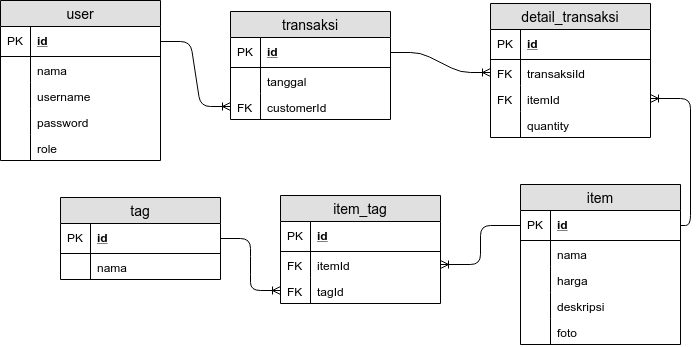

The diagram above was exported from draw.io. Its source (the exported page's mxGraphModel, read from the mxfile embedded in the PNG):
<mxGraphModel dx="801" dy="415" grid="1" gridSize="10" guides="1" tooltips="1" connect="1" arrows="1" fold="1" page="1" pageScale="1" pageWidth="850" pageHeight="1100" math="0" shadow="0">
  <root>
    <mxCell id="0" />
    <mxCell id="1" parent="0" />
    <mxCell id="0t_CX3Ep8Rk2O3oKawiy-1" value="user" style="swimlane;fontStyle=0;childLayout=stackLayout;horizontal=1;startSize=26;fillColor=#e0e0e0;horizontalStack=0;resizeParent=1;resizeParentMax=0;resizeLast=0;collapsible=1;marginBottom=0;swimlaneFillColor=#ffffff;align=center;fontSize=14;" vertex="1" parent="1">
      <mxGeometry x="50" y="36" width="160" height="160" as="geometry" />
    </mxCell>
    <mxCell id="0t_CX3Ep8Rk2O3oKawiy-2" value="id" style="shape=partialRectangle;top=0;left=0;right=0;bottom=1;align=left;verticalAlign=middle;fillColor=none;spacingLeft=34;spacingRight=4;overflow=hidden;rotatable=0;points=[[0,0.5],[1,0.5]];portConstraint=eastwest;dropTarget=0;fontStyle=5;fontSize=12;" vertex="1" parent="0t_CX3Ep8Rk2O3oKawiy-1">
      <mxGeometry y="26" width="160" height="30" as="geometry" />
    </mxCell>
    <mxCell id="0t_CX3Ep8Rk2O3oKawiy-3" value="PK" style="shape=partialRectangle;top=0;left=0;bottom=0;fillColor=none;align=left;verticalAlign=middle;spacingLeft=4;spacingRight=4;overflow=hidden;rotatable=0;points=[];portConstraint=eastwest;part=1;fontSize=12;" vertex="1" connectable="0" parent="0t_CX3Ep8Rk2O3oKawiy-2">
      <mxGeometry width="30" height="30" as="geometry" />
    </mxCell>
    <mxCell id="0t_CX3Ep8Rk2O3oKawiy-4" value="nama" style="shape=partialRectangle;top=0;left=0;right=0;bottom=0;align=left;verticalAlign=top;fillColor=none;spacingLeft=34;spacingRight=4;overflow=hidden;rotatable=0;points=[[0,0.5],[1,0.5]];portConstraint=eastwest;dropTarget=0;fontSize=12;" vertex="1" parent="0t_CX3Ep8Rk2O3oKawiy-1">
      <mxGeometry y="56" width="160" height="26" as="geometry" />
    </mxCell>
    <mxCell id="0t_CX3Ep8Rk2O3oKawiy-5" value="" style="shape=partialRectangle;top=0;left=0;bottom=0;fillColor=none;align=left;verticalAlign=top;spacingLeft=4;spacingRight=4;overflow=hidden;rotatable=0;points=[];portConstraint=eastwest;part=1;fontSize=12;" vertex="1" connectable="0" parent="0t_CX3Ep8Rk2O3oKawiy-4">
      <mxGeometry width="30" height="26" as="geometry" />
    </mxCell>
    <mxCell id="0t_CX3Ep8Rk2O3oKawiy-6" value="username" style="shape=partialRectangle;top=0;left=0;right=0;bottom=0;align=left;verticalAlign=top;fillColor=none;spacingLeft=34;spacingRight=4;overflow=hidden;rotatable=0;points=[[0,0.5],[1,0.5]];portConstraint=eastwest;dropTarget=0;fontSize=12;" vertex="1" parent="0t_CX3Ep8Rk2O3oKawiy-1">
      <mxGeometry y="82" width="160" height="26" as="geometry" />
    </mxCell>
    <mxCell id="0t_CX3Ep8Rk2O3oKawiy-7" value="" style="shape=partialRectangle;top=0;left=0;bottom=0;fillColor=none;align=left;verticalAlign=top;spacingLeft=4;spacingRight=4;overflow=hidden;rotatable=0;points=[];portConstraint=eastwest;part=1;fontSize=12;" vertex="1" connectable="0" parent="0t_CX3Ep8Rk2O3oKawiy-6">
      <mxGeometry width="30" height="26" as="geometry" />
    </mxCell>
    <mxCell id="0t_CX3Ep8Rk2O3oKawiy-8" value="password" style="shape=partialRectangle;top=0;left=0;right=0;bottom=0;align=left;verticalAlign=top;fillColor=none;spacingLeft=34;spacingRight=4;overflow=hidden;rotatable=0;points=[[0,0.5],[1,0.5]];portConstraint=eastwest;dropTarget=0;fontSize=12;" vertex="1" parent="0t_CX3Ep8Rk2O3oKawiy-1">
      <mxGeometry y="108" width="160" height="26" as="geometry" />
    </mxCell>
    <mxCell id="0t_CX3Ep8Rk2O3oKawiy-9" value="" style="shape=partialRectangle;top=0;left=0;bottom=0;fillColor=none;align=left;verticalAlign=top;spacingLeft=4;spacingRight=4;overflow=hidden;rotatable=0;points=[];portConstraint=eastwest;part=1;fontSize=12;" vertex="1" connectable="0" parent="0t_CX3Ep8Rk2O3oKawiy-8">
      <mxGeometry width="30" height="26" as="geometry" />
    </mxCell>
    <mxCell id="0t_CX3Ep8Rk2O3oKawiy-34" value="role" style="shape=partialRectangle;top=0;left=0;right=0;bottom=0;align=left;verticalAlign=top;fillColor=none;spacingLeft=34;spacingRight=4;overflow=hidden;rotatable=0;points=[[0,0.5],[1,0.5]];portConstraint=eastwest;dropTarget=0;fontSize=12;" vertex="1" parent="0t_CX3Ep8Rk2O3oKawiy-1">
      <mxGeometry y="134" width="160" height="26" as="geometry" />
    </mxCell>
    <mxCell id="0t_CX3Ep8Rk2O3oKawiy-35" value="" style="shape=partialRectangle;top=0;left=0;bottom=0;fillColor=none;align=left;verticalAlign=top;spacingLeft=4;spacingRight=4;overflow=hidden;rotatable=0;points=[];portConstraint=eastwest;part=1;fontSize=12;" vertex="1" connectable="0" parent="0t_CX3Ep8Rk2O3oKawiy-34">
      <mxGeometry width="30" height="26" as="geometry" />
    </mxCell>
    <mxCell id="0t_CX3Ep8Rk2O3oKawiy-12" value="item" style="swimlane;fontStyle=0;childLayout=stackLayout;horizontal=1;startSize=26;fillColor=#e0e0e0;horizontalStack=0;resizeParent=1;resizeParentMax=0;resizeLast=0;collapsible=1;marginBottom=0;swimlaneFillColor=#ffffff;align=center;fontSize=14;" vertex="1" parent="1">
      <mxGeometry x="570" y="220" width="160" height="160" as="geometry" />
    </mxCell>
    <mxCell id="0t_CX3Ep8Rk2O3oKawiy-13" value="id" style="shape=partialRectangle;top=0;left=0;right=0;bottom=1;align=left;verticalAlign=middle;fillColor=none;spacingLeft=34;spacingRight=4;overflow=hidden;rotatable=0;points=[[0,0.5],[1,0.5]];portConstraint=eastwest;dropTarget=0;fontStyle=5;fontSize=12;" vertex="1" parent="0t_CX3Ep8Rk2O3oKawiy-12">
      <mxGeometry y="26" width="160" height="30" as="geometry" />
    </mxCell>
    <mxCell id="0t_CX3Ep8Rk2O3oKawiy-14" value="PK" style="shape=partialRectangle;top=0;left=0;bottom=0;fillColor=none;align=left;verticalAlign=middle;spacingLeft=4;spacingRight=4;overflow=hidden;rotatable=0;points=[];portConstraint=eastwest;part=1;fontSize=12;" vertex="1" connectable="0" parent="0t_CX3Ep8Rk2O3oKawiy-13">
      <mxGeometry width="30" height="30" as="geometry" />
    </mxCell>
    <mxCell id="0t_CX3Ep8Rk2O3oKawiy-15" value="nama" style="shape=partialRectangle;top=0;left=0;right=0;bottom=0;align=left;verticalAlign=top;fillColor=none;spacingLeft=34;spacingRight=4;overflow=hidden;rotatable=0;points=[[0,0.5],[1,0.5]];portConstraint=eastwest;dropTarget=0;fontSize=12;" vertex="1" parent="0t_CX3Ep8Rk2O3oKawiy-12">
      <mxGeometry y="56" width="160" height="26" as="geometry" />
    </mxCell>
    <mxCell id="0t_CX3Ep8Rk2O3oKawiy-16" value="" style="shape=partialRectangle;top=0;left=0;bottom=0;fillColor=none;align=left;verticalAlign=top;spacingLeft=4;spacingRight=4;overflow=hidden;rotatable=0;points=[];portConstraint=eastwest;part=1;fontSize=12;" vertex="1" connectable="0" parent="0t_CX3Ep8Rk2O3oKawiy-15">
      <mxGeometry width="30" height="26" as="geometry" />
    </mxCell>
    <mxCell id="0t_CX3Ep8Rk2O3oKawiy-17" value="harga" style="shape=partialRectangle;top=0;left=0;right=0;bottom=0;align=left;verticalAlign=top;fillColor=none;spacingLeft=34;spacingRight=4;overflow=hidden;rotatable=0;points=[[0,0.5],[1,0.5]];portConstraint=eastwest;dropTarget=0;fontSize=12;" vertex="1" parent="0t_CX3Ep8Rk2O3oKawiy-12">
      <mxGeometry y="82" width="160" height="26" as="geometry" />
    </mxCell>
    <mxCell id="0t_CX3Ep8Rk2O3oKawiy-18" value="" style="shape=partialRectangle;top=0;left=0;bottom=0;fillColor=none;align=left;verticalAlign=top;spacingLeft=4;spacingRight=4;overflow=hidden;rotatable=0;points=[];portConstraint=eastwest;part=1;fontSize=12;" vertex="1" connectable="0" parent="0t_CX3Ep8Rk2O3oKawiy-17">
      <mxGeometry width="30" height="26" as="geometry" />
    </mxCell>
    <mxCell id="0t_CX3Ep8Rk2O3oKawiy-19" value="deskripsi" style="shape=partialRectangle;top=0;left=0;right=0;bottom=0;align=left;verticalAlign=top;fillColor=none;spacingLeft=34;spacingRight=4;overflow=hidden;rotatable=0;points=[[0,0.5],[1,0.5]];portConstraint=eastwest;dropTarget=0;fontSize=12;" vertex="1" parent="0t_CX3Ep8Rk2O3oKawiy-12">
      <mxGeometry y="108" width="160" height="26" as="geometry" />
    </mxCell>
    <mxCell id="0t_CX3Ep8Rk2O3oKawiy-20" value="" style="shape=partialRectangle;top=0;left=0;bottom=0;fillColor=none;align=left;verticalAlign=top;spacingLeft=4;spacingRight=4;overflow=hidden;rotatable=0;points=[];portConstraint=eastwest;part=1;fontSize=12;" vertex="1" connectable="0" parent="0t_CX3Ep8Rk2O3oKawiy-19">
      <mxGeometry width="30" height="26" as="geometry" />
    </mxCell>
    <mxCell id="0t_CX3Ep8Rk2O3oKawiy-36" value="foto" style="shape=partialRectangle;top=0;left=0;right=0;bottom=0;align=left;verticalAlign=top;fillColor=none;spacingLeft=34;spacingRight=4;overflow=hidden;rotatable=0;points=[[0,0.5],[1,0.5]];portConstraint=eastwest;dropTarget=0;fontSize=12;" vertex="1" parent="0t_CX3Ep8Rk2O3oKawiy-12">
      <mxGeometry y="134" width="160" height="26" as="geometry" />
    </mxCell>
    <mxCell id="0t_CX3Ep8Rk2O3oKawiy-37" value="" style="shape=partialRectangle;top=0;left=0;bottom=0;fillColor=none;align=left;verticalAlign=top;spacingLeft=4;spacingRight=4;overflow=hidden;rotatable=0;points=[];portConstraint=eastwest;part=1;fontSize=12;" vertex="1" connectable="0" parent="0t_CX3Ep8Rk2O3oKawiy-36">
      <mxGeometry width="30" height="26" as="geometry" />
    </mxCell>
    <mxCell id="0t_CX3Ep8Rk2O3oKawiy-23" value="tag" style="swimlane;fontStyle=0;childLayout=stackLayout;horizontal=1;startSize=26;fillColor=#e0e0e0;horizontalStack=0;resizeParent=1;resizeParentMax=0;resizeLast=0;collapsible=1;marginBottom=0;swimlaneFillColor=#ffffff;align=center;fontSize=14;" vertex="1" parent="1">
      <mxGeometry x="110" y="233" width="160" height="82" as="geometry" />
    </mxCell>
    <mxCell id="0t_CX3Ep8Rk2O3oKawiy-24" value="id" style="shape=partialRectangle;top=0;left=0;right=0;bottom=1;align=left;verticalAlign=middle;fillColor=none;spacingLeft=34;spacingRight=4;overflow=hidden;rotatable=0;points=[[0,0.5],[1,0.5]];portConstraint=eastwest;dropTarget=0;fontStyle=5;fontSize=12;" vertex="1" parent="0t_CX3Ep8Rk2O3oKawiy-23">
      <mxGeometry y="26" width="160" height="30" as="geometry" />
    </mxCell>
    <mxCell id="0t_CX3Ep8Rk2O3oKawiy-25" value="PK" style="shape=partialRectangle;top=0;left=0;bottom=0;fillColor=none;align=left;verticalAlign=middle;spacingLeft=4;spacingRight=4;overflow=hidden;rotatable=0;points=[];portConstraint=eastwest;part=1;fontSize=12;" vertex="1" connectable="0" parent="0t_CX3Ep8Rk2O3oKawiy-24">
      <mxGeometry width="30" height="30" as="geometry" />
    </mxCell>
    <mxCell id="0t_CX3Ep8Rk2O3oKawiy-26" value="nama" style="shape=partialRectangle;top=0;left=0;right=0;bottom=0;align=left;verticalAlign=top;fillColor=none;spacingLeft=34;spacingRight=4;overflow=hidden;rotatable=0;points=[[0,0.5],[1,0.5]];portConstraint=eastwest;dropTarget=0;fontSize=12;" vertex="1" parent="0t_CX3Ep8Rk2O3oKawiy-23">
      <mxGeometry y="56" width="160" height="26" as="geometry" />
    </mxCell>
    <mxCell id="0t_CX3Ep8Rk2O3oKawiy-27" value="" style="shape=partialRectangle;top=0;left=0;bottom=0;fillColor=none;align=left;verticalAlign=top;spacingLeft=4;spacingRight=4;overflow=hidden;rotatable=0;points=[];portConstraint=eastwest;part=1;fontSize=12;" vertex="1" connectable="0" parent="0t_CX3Ep8Rk2O3oKawiy-26">
      <mxGeometry width="30" height="26" as="geometry" />
    </mxCell>
    <mxCell id="0t_CX3Ep8Rk2O3oKawiy-38" value="item_tag" style="swimlane;fontStyle=0;childLayout=stackLayout;horizontal=1;startSize=26;fillColor=#e0e0e0;horizontalStack=0;resizeParent=1;resizeParentMax=0;resizeLast=0;collapsible=1;marginBottom=0;swimlaneFillColor=#ffffff;align=center;fontSize=14;" vertex="1" parent="1">
      <mxGeometry x="330" y="231" width="160" height="108" as="geometry" />
    </mxCell>
    <mxCell id="0t_CX3Ep8Rk2O3oKawiy-39" value="id" style="shape=partialRectangle;top=0;left=0;right=0;bottom=1;align=left;verticalAlign=middle;fillColor=none;spacingLeft=34;spacingRight=4;overflow=hidden;rotatable=0;points=[[0,0.5],[1,0.5]];portConstraint=eastwest;dropTarget=0;fontStyle=5;fontSize=12;" vertex="1" parent="0t_CX3Ep8Rk2O3oKawiy-38">
      <mxGeometry y="26" width="160" height="30" as="geometry" />
    </mxCell>
    <mxCell id="0t_CX3Ep8Rk2O3oKawiy-40" value="PK" style="shape=partialRectangle;top=0;left=0;bottom=0;fillColor=none;align=left;verticalAlign=middle;spacingLeft=4;spacingRight=4;overflow=hidden;rotatable=0;points=[];portConstraint=eastwest;part=1;fontSize=12;" vertex="1" connectable="0" parent="0t_CX3Ep8Rk2O3oKawiy-39">
      <mxGeometry width="30" height="30" as="geometry" />
    </mxCell>
    <mxCell id="0t_CX3Ep8Rk2O3oKawiy-41" value="itemId" style="shape=partialRectangle;top=0;left=0;right=0;bottom=0;align=left;verticalAlign=top;fillColor=none;spacingLeft=34;spacingRight=4;overflow=hidden;rotatable=0;points=[[0,0.5],[1,0.5]];portConstraint=eastwest;dropTarget=0;fontSize=12;" vertex="1" parent="0t_CX3Ep8Rk2O3oKawiy-38">
      <mxGeometry y="56" width="160" height="26" as="geometry" />
    </mxCell>
    <mxCell id="0t_CX3Ep8Rk2O3oKawiy-42" value="FK" style="shape=partialRectangle;top=0;left=0;bottom=0;fillColor=none;align=left;verticalAlign=top;spacingLeft=4;spacingRight=4;overflow=hidden;rotatable=0;points=[];portConstraint=eastwest;part=1;fontSize=12;" vertex="1" connectable="0" parent="0t_CX3Ep8Rk2O3oKawiy-41">
      <mxGeometry width="30" height="26" as="geometry" />
    </mxCell>
    <mxCell id="0t_CX3Ep8Rk2O3oKawiy-43" value="tagId" style="shape=partialRectangle;top=0;left=0;right=0;bottom=0;align=left;verticalAlign=top;fillColor=none;spacingLeft=34;spacingRight=4;overflow=hidden;rotatable=0;points=[[0,0.5],[1,0.5]];portConstraint=eastwest;dropTarget=0;fontSize=12;" vertex="1" parent="0t_CX3Ep8Rk2O3oKawiy-38">
      <mxGeometry y="82" width="160" height="26" as="geometry" />
    </mxCell>
    <mxCell id="0t_CX3Ep8Rk2O3oKawiy-44" value="FK" style="shape=partialRectangle;top=0;left=0;bottom=0;fillColor=none;align=left;verticalAlign=top;spacingLeft=4;spacingRight=4;overflow=hidden;rotatable=0;points=[];portConstraint=eastwest;part=1;fontSize=12;" vertex="1" connectable="0" parent="0t_CX3Ep8Rk2O3oKawiy-43">
      <mxGeometry width="30" height="26" as="geometry" />
    </mxCell>
    <mxCell id="0t_CX3Ep8Rk2O3oKawiy-49" value="detail_transaksi" style="swimlane;fontStyle=0;childLayout=stackLayout;horizontal=1;startSize=26;fillColor=#e0e0e0;horizontalStack=0;resizeParent=1;resizeParentMax=0;resizeLast=0;collapsible=1;marginBottom=0;swimlaneFillColor=#ffffff;align=center;fontSize=14;" vertex="1" parent="1">
      <mxGeometry x="540" y="39" width="160" height="134" as="geometry" />
    </mxCell>
    <mxCell id="0t_CX3Ep8Rk2O3oKawiy-50" value="id" style="shape=partialRectangle;top=0;left=0;right=0;bottom=1;align=left;verticalAlign=middle;fillColor=none;spacingLeft=34;spacingRight=4;overflow=hidden;rotatable=0;points=[[0,0.5],[1,0.5]];portConstraint=eastwest;dropTarget=0;fontStyle=5;fontSize=12;" vertex="1" parent="0t_CX3Ep8Rk2O3oKawiy-49">
      <mxGeometry y="26" width="160" height="30" as="geometry" />
    </mxCell>
    <mxCell id="0t_CX3Ep8Rk2O3oKawiy-51" value="PK" style="shape=partialRectangle;top=0;left=0;bottom=0;fillColor=none;align=left;verticalAlign=middle;spacingLeft=4;spacingRight=4;overflow=hidden;rotatable=0;points=[];portConstraint=eastwest;part=1;fontSize=12;" vertex="1" connectable="0" parent="0t_CX3Ep8Rk2O3oKawiy-50">
      <mxGeometry width="30" height="30" as="geometry" />
    </mxCell>
    <mxCell id="0t_CX3Ep8Rk2O3oKawiy-52" value="transaksiId" style="shape=partialRectangle;top=0;left=0;right=0;bottom=0;align=left;verticalAlign=top;fillColor=none;spacingLeft=34;spacingRight=4;overflow=hidden;rotatable=0;points=[[0,0.5],[1,0.5]];portConstraint=eastwest;dropTarget=0;fontSize=12;" vertex="1" parent="0t_CX3Ep8Rk2O3oKawiy-49">
      <mxGeometry y="56" width="160" height="26" as="geometry" />
    </mxCell>
    <mxCell id="0t_CX3Ep8Rk2O3oKawiy-53" value="FK" style="shape=partialRectangle;top=0;left=0;bottom=0;fillColor=none;align=left;verticalAlign=top;spacingLeft=4;spacingRight=4;overflow=hidden;rotatable=0;points=[];portConstraint=eastwest;part=1;fontSize=12;" vertex="1" connectable="0" parent="0t_CX3Ep8Rk2O3oKawiy-52">
      <mxGeometry width="30" height="26" as="geometry" />
    </mxCell>
    <mxCell id="0t_CX3Ep8Rk2O3oKawiy-54" value="itemId" style="shape=partialRectangle;top=0;left=0;right=0;bottom=0;align=left;verticalAlign=top;fillColor=none;spacingLeft=34;spacingRight=4;overflow=hidden;rotatable=0;points=[[0,0.5],[1,0.5]];portConstraint=eastwest;dropTarget=0;fontSize=12;" vertex="1" parent="0t_CX3Ep8Rk2O3oKawiy-49">
      <mxGeometry y="82" width="160" height="26" as="geometry" />
    </mxCell>
    <mxCell id="0t_CX3Ep8Rk2O3oKawiy-55" value="FK" style="shape=partialRectangle;top=0;left=0;bottom=0;fillColor=none;align=left;verticalAlign=top;spacingLeft=4;spacingRight=4;overflow=hidden;rotatable=0;points=[];portConstraint=eastwest;part=1;fontSize=12;" vertex="1" connectable="0" parent="0t_CX3Ep8Rk2O3oKawiy-54">
      <mxGeometry width="30" height="26" as="geometry" />
    </mxCell>
    <mxCell id="0t_CX3Ep8Rk2O3oKawiy-56" value="quantity" style="shape=partialRectangle;top=0;left=0;right=0;bottom=0;align=left;verticalAlign=top;fillColor=none;spacingLeft=34;spacingRight=4;overflow=hidden;rotatable=0;points=[[0,0.5],[1,0.5]];portConstraint=eastwest;dropTarget=0;fontSize=12;" vertex="1" parent="0t_CX3Ep8Rk2O3oKawiy-49">
      <mxGeometry y="108" width="160" height="26" as="geometry" />
    </mxCell>
    <mxCell id="0t_CX3Ep8Rk2O3oKawiy-57" value="" style="shape=partialRectangle;top=0;left=0;bottom=0;fillColor=none;align=left;verticalAlign=top;spacingLeft=4;spacingRight=4;overflow=hidden;rotatable=0;points=[];portConstraint=eastwest;part=1;fontSize=12;" vertex="1" connectable="0" parent="0t_CX3Ep8Rk2O3oKawiy-56">
      <mxGeometry width="30" height="26" as="geometry" />
    </mxCell>
    <mxCell id="0t_CX3Ep8Rk2O3oKawiy-60" value="transaksi" style="swimlane;fontStyle=0;childLayout=stackLayout;horizontal=1;startSize=26;fillColor=#e0e0e0;horizontalStack=0;resizeParent=1;resizeParentMax=0;resizeLast=0;collapsible=1;marginBottom=0;swimlaneFillColor=#ffffff;align=center;fontSize=14;" vertex="1" parent="1">
      <mxGeometry x="280" y="47" width="160" height="108" as="geometry" />
    </mxCell>
    <mxCell id="0t_CX3Ep8Rk2O3oKawiy-61" value="id" style="shape=partialRectangle;top=0;left=0;right=0;bottom=1;align=left;verticalAlign=middle;fillColor=none;spacingLeft=34;spacingRight=4;overflow=hidden;rotatable=0;points=[[0,0.5],[1,0.5]];portConstraint=eastwest;dropTarget=0;fontStyle=5;fontSize=12;" vertex="1" parent="0t_CX3Ep8Rk2O3oKawiy-60">
      <mxGeometry y="26" width="160" height="30" as="geometry" />
    </mxCell>
    <mxCell id="0t_CX3Ep8Rk2O3oKawiy-62" value="PK" style="shape=partialRectangle;top=0;left=0;bottom=0;fillColor=none;align=left;verticalAlign=middle;spacingLeft=4;spacingRight=4;overflow=hidden;rotatable=0;points=[];portConstraint=eastwest;part=1;fontSize=12;" vertex="1" connectable="0" parent="0t_CX3Ep8Rk2O3oKawiy-61">
      <mxGeometry width="30" height="30" as="geometry" />
    </mxCell>
    <mxCell id="0t_CX3Ep8Rk2O3oKawiy-63" value="tanggal" style="shape=partialRectangle;top=0;left=0;right=0;bottom=0;align=left;verticalAlign=top;fillColor=none;spacingLeft=34;spacingRight=4;overflow=hidden;rotatable=0;points=[[0,0.5],[1,0.5]];portConstraint=eastwest;dropTarget=0;fontSize=12;" vertex="1" parent="0t_CX3Ep8Rk2O3oKawiy-60">
      <mxGeometry y="56" width="160" height="26" as="geometry" />
    </mxCell>
    <mxCell id="0t_CX3Ep8Rk2O3oKawiy-64" value="" style="shape=partialRectangle;top=0;left=0;bottom=0;fillColor=none;align=left;verticalAlign=top;spacingLeft=4;spacingRight=4;overflow=hidden;rotatable=0;points=[];portConstraint=eastwest;part=1;fontSize=12;" vertex="1" connectable="0" parent="0t_CX3Ep8Rk2O3oKawiy-63">
      <mxGeometry width="30" height="26" as="geometry" />
    </mxCell>
    <mxCell id="0t_CX3Ep8Rk2O3oKawiy-65" value="customerId" style="shape=partialRectangle;top=0;left=0;right=0;bottom=0;align=left;verticalAlign=top;fillColor=none;spacingLeft=34;spacingRight=4;overflow=hidden;rotatable=0;points=[[0,0.5],[1,0.5]];portConstraint=eastwest;dropTarget=0;fontSize=12;" vertex="1" parent="0t_CX3Ep8Rk2O3oKawiy-60">
      <mxGeometry y="82" width="160" height="26" as="geometry" />
    </mxCell>
    <mxCell id="0t_CX3Ep8Rk2O3oKawiy-66" value="FK" style="shape=partialRectangle;top=0;left=0;bottom=0;fillColor=none;align=left;verticalAlign=top;spacingLeft=4;spacingRight=4;overflow=hidden;rotatable=0;points=[];portConstraint=eastwest;part=1;fontSize=12;" vertex="1" connectable="0" parent="0t_CX3Ep8Rk2O3oKawiy-65">
      <mxGeometry width="30" height="26" as="geometry" />
    </mxCell>
    <mxCell id="0t_CX3Ep8Rk2O3oKawiy-71" value="" style="edgeStyle=entityRelationEdgeStyle;fontSize=12;html=1;endArrow=ERoneToMany;exitX=1;exitY=0.5;exitDx=0;exitDy=0;entryX=0;entryY=0.5;entryDx=0;entryDy=0;" edge="1" parent="1" source="0t_CX3Ep8Rk2O3oKawiy-2" target="0t_CX3Ep8Rk2O3oKawiy-65">
      <mxGeometry width="100" height="100" relative="1" as="geometry">
        <mxPoint x="225" y="260" as="sourcePoint" />
        <mxPoint x="325" y="160" as="targetPoint" />
      </mxGeometry>
    </mxCell>
    <mxCell id="0t_CX3Ep8Rk2O3oKawiy-72" value="" style="edgeStyle=entityRelationEdgeStyle;fontSize=12;html=1;endArrow=ERoneToMany;entryX=0;entryY=0.5;entryDx=0;entryDy=0;exitX=1;exitY=0.5;exitDx=0;exitDy=0;" edge="1" parent="1" source="0t_CX3Ep8Rk2O3oKawiy-61" target="0t_CX3Ep8Rk2O3oKawiy-52">
      <mxGeometry width="100" height="100" relative="1" as="geometry">
        <mxPoint x="390" y="249.5" as="sourcePoint" />
        <mxPoint x="490" y="149.5" as="targetPoint" />
      </mxGeometry>
    </mxCell>
    <mxCell id="0t_CX3Ep8Rk2O3oKawiy-73" value="" style="edgeStyle=orthogonalEdgeStyle;fontSize=12;html=1;endArrow=ERoneToMany;entryX=1;entryY=0.5;entryDx=0;entryDy=0;exitX=1;exitY=0.5;exitDx=0;exitDy=0;" edge="1" parent="1" source="0t_CX3Ep8Rk2O3oKawiy-13" target="0t_CX3Ep8Rk2O3oKawiy-54">
      <mxGeometry width="100" height="100" relative="1" as="geometry">
        <mxPoint x="425" y="236.5" as="sourcePoint" />
        <mxPoint x="525" y="136.5" as="targetPoint" />
      </mxGeometry>
    </mxCell>
    <mxCell id="0t_CX3Ep8Rk2O3oKawiy-74" value="" style="edgeStyle=orthogonalEdgeStyle;fontSize=12;html=1;endArrow=ERoneToMany;entryX=1;entryY=0.5;entryDx=0;entryDy=0;exitX=0;exitY=0.5;exitDx=0;exitDy=0;" edge="1" parent="1" source="0t_CX3Ep8Rk2O3oKawiy-13" target="0t_CX3Ep8Rk2O3oKawiy-41">
      <mxGeometry width="100" height="100" relative="1" as="geometry">
        <mxPoint x="520" y="340" as="sourcePoint" />
        <mxPoint x="500" y="186" as="targetPoint" />
      </mxGeometry>
    </mxCell>
    <mxCell id="0t_CX3Ep8Rk2O3oKawiy-75" value="" style="edgeStyle=entityRelationEdgeStyle;fontSize=12;html=1;endArrow=ERoneToMany;exitX=1;exitY=0.5;exitDx=0;exitDy=0;entryX=0;entryY=0.5;entryDx=0;entryDy=0;" edge="1" parent="1" source="0t_CX3Ep8Rk2O3oKawiy-24" target="0t_CX3Ep8Rk2O3oKawiy-43">
      <mxGeometry width="100" height="100" relative="1" as="geometry">
        <mxPoint x="40" y="530" as="sourcePoint" />
        <mxPoint x="140" y="430" as="targetPoint" />
      </mxGeometry>
    </mxCell>
  </root>
</mxGraphModel>